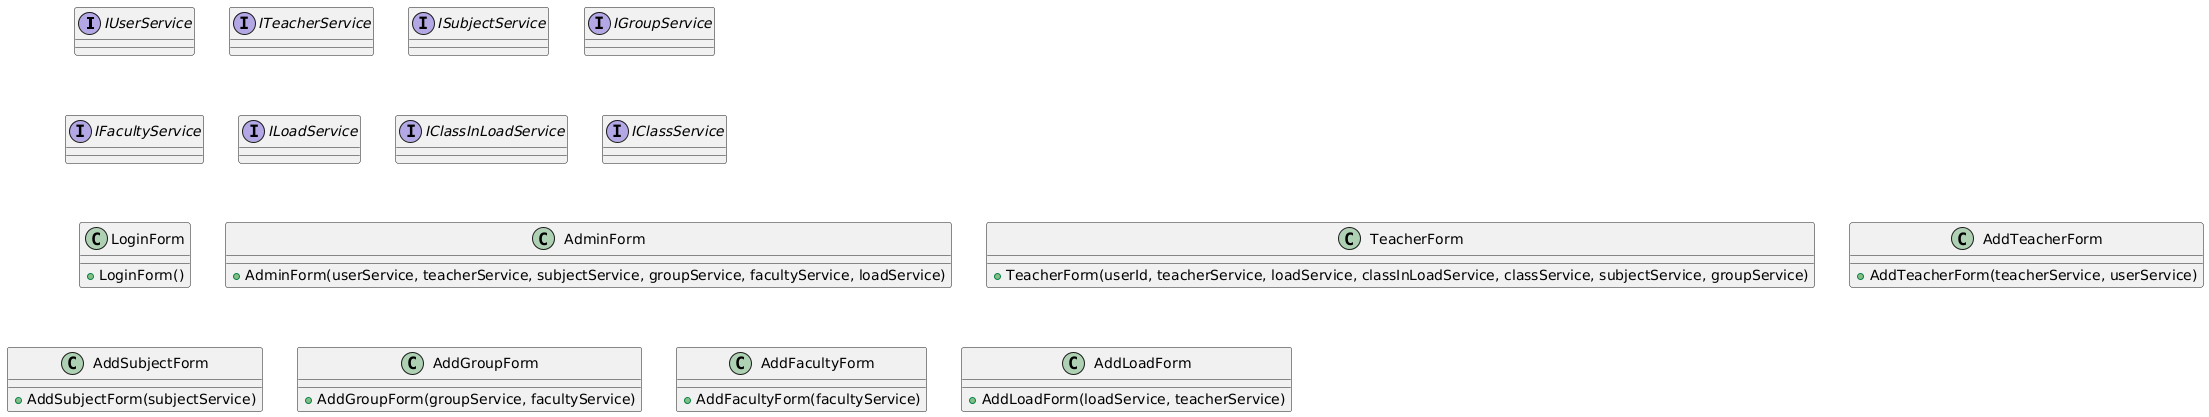

The diagram above was rendered by PlantUML. Its source (embedded in the PNG):
@startuml
' Интерфейсные зависимости (сервисы)
interface IUserService
interface ITeacherService
interface ISubjectService
interface IGroupService
interface IFacultyService
interface ILoadService
interface IClassInLoadService
interface IClassService

' Основные формы
class LoginForm {
    +LoginForm()
}

class AdminForm {
    +AdminForm(userService, teacherService, subjectService, groupService, facultyService, loadService)
}

class TeacherForm {
    +TeacherForm(userId, teacherService, loadService, classInLoadService, classService, subjectService, groupService)
}



' Формы добавления
class AddTeacherForm {
    +AddTeacherForm(teacherService, userService)
}

class AddSubjectForm {
    +AddSubjectForm(subjectService)
}

class AddGroupForm {
    +AddGroupForm(groupService, facultyService)
}

class AddFacultyForm {
    +AddFacultyForm(facultyService)
}

class AddLoadForm {
    +AddLoadForm(loadService, teacherService)
}
@enduml